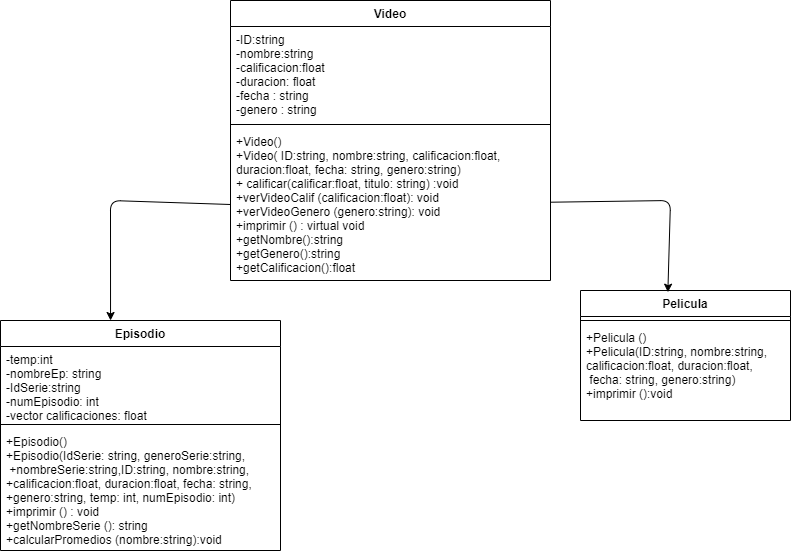

The diagram above was exported from draw.io. Its source (the exported page's mxGraphModel, read from the mxfile embedded in the PNG):
<mxGraphModel dx="497" dy="433" grid="1" gridSize="10" guides="1" tooltips="1" connect="1" arrows="1" fold="1" page="1" pageScale="1" pageWidth="850" pageHeight="1100" math="0" shadow="0">
  <root>
    <mxCell id="0" />
    <mxCell id="1" parent="0" />
    <mxCell id="2" value="Video" style="swimlane;fontStyle=1;align=center;verticalAlign=top;childLayout=stackLayout;horizontal=1;startSize=26;horizontalStack=0;resizeParent=1;resizeParentMax=0;resizeLast=0;collapsible=1;marginBottom=0;" parent="1" vertex="1">
      <mxGeometry x="240" y="40" width="320" height="280" as="geometry" />
    </mxCell>
    <mxCell id="3" value="-ID:string&#10;-nombre:string&#10;-calificacion:float&#10;-duracion: float&#10;-fecha : string&#10;-genero : string&#10;" style="text;strokeColor=none;fillColor=none;align=left;verticalAlign=top;spacingLeft=4;spacingRight=4;overflow=hidden;rotatable=0;points=[[0,0.5],[1,0.5]];portConstraint=eastwest;" parent="2" vertex="1">
      <mxGeometry y="26" width="320" height="94" as="geometry" />
    </mxCell>
    <mxCell id="4" value="" style="line;strokeWidth=1;fillColor=none;align=left;verticalAlign=middle;spacingTop=-1;spacingLeft=3;spacingRight=3;rotatable=0;labelPosition=right;points=[];portConstraint=eastwest;strokeColor=inherit;" parent="2" vertex="1">
      <mxGeometry y="120" width="320" height="8" as="geometry" />
    </mxCell>
    <mxCell id="5" value="+Video()&#10;+Video( ID:string, nombre:string, calificacion:float, &#10;duracion:float, fecha: string, genero:string)&#10;+ calificar(calificar:float, titulo: string) :void&#10;+verVideoCalif (calificacion:float): void&#10;+verVideoGenero (genero:string): void&#10;+imprimir () : virtual void&#10;+getNombre():string&#10;+getGenero():string&#10;+getCalificacion():float&#10;" style="text;strokeColor=none;fillColor=none;align=left;verticalAlign=top;spacingLeft=4;spacingRight=4;overflow=hidden;rotatable=0;points=[[0,0.5],[1,0.5]];portConstraint=eastwest;" parent="2" vertex="1">
      <mxGeometry y="128" width="320" height="152" as="geometry" />
    </mxCell>
    <mxCell id="6" value="Episodio" style="swimlane;fontStyle=1;align=center;verticalAlign=top;childLayout=stackLayout;horizontal=1;startSize=26;horizontalStack=0;resizeParent=1;resizeParentMax=0;resizeLast=0;collapsible=1;marginBottom=0;" parent="1" vertex="1">
      <mxGeometry x="10" y="360" width="280" height="230" as="geometry" />
    </mxCell>
    <mxCell id="7" value="-temp:int&#10;-nombreEp: string&#10;-IdSerie:string&#10;-numEpisodio: int&#10;-vector calificaciones: float" style="text;strokeColor=none;fillColor=none;align=left;verticalAlign=top;spacingLeft=4;spacingRight=4;overflow=hidden;rotatable=0;points=[[0,0.5],[1,0.5]];portConstraint=eastwest;" parent="6" vertex="1">
      <mxGeometry y="26" width="280" height="74" as="geometry" />
    </mxCell>
    <mxCell id="8" value="" style="line;strokeWidth=1;fillColor=none;align=left;verticalAlign=middle;spacingTop=-1;spacingLeft=3;spacingRight=3;rotatable=0;labelPosition=right;points=[];portConstraint=eastwest;strokeColor=inherit;" parent="6" vertex="1">
      <mxGeometry y="100" width="280" height="8" as="geometry" />
    </mxCell>
    <mxCell id="9" value="+Episodio()&#10;+Episodio(IdSerie: string, generoSerie:string,&#10; +nombreSerie:string,ID:string, nombre:string,&#10;+calificacion:float, duracion:float, fecha: string, &#10;+genero:string, temp: int, numEpisodio: int)&#10;+imprimir () : void&#10;+getNombreSerie (): string&#10;+calcularPromedios (nombre:string):void" style="text;strokeColor=none;fillColor=none;align=left;verticalAlign=top;spacingLeft=4;spacingRight=4;overflow=hidden;rotatable=0;points=[[0,0.5],[1,0.5]];portConstraint=eastwest;" parent="6" vertex="1">
      <mxGeometry y="108" width="280" height="122" as="geometry" />
    </mxCell>
    <mxCell id="12" style="edgeStyle=none;html=1;exitX=0;exitY=0.5;exitDx=0;exitDy=0;entryX=0.393;entryY=0;entryDx=0;entryDy=0;entryPerimeter=0;" parent="1" source="5" target="6" edge="1">
      <mxGeometry relative="1" as="geometry">
        <mxPoint x="100" y="330" as="targetPoint" />
        <Array as="points">
          <mxPoint x="120" y="240" />
        </Array>
      </mxGeometry>
    </mxCell>
    <mxCell id="13" value="Pelicula" style="swimlane;fontStyle=1;align=center;verticalAlign=top;childLayout=stackLayout;horizontal=1;startSize=26;horizontalStack=0;resizeParent=1;resizeParentMax=0;resizeLast=0;collapsible=1;marginBottom=0;" parent="1" vertex="1">
      <mxGeometry x="590" y="330" width="210" height="130" as="geometry" />
    </mxCell>
    <mxCell id="15" value="" style="line;strokeWidth=1;fillColor=none;align=left;verticalAlign=middle;spacingTop=-1;spacingLeft=3;spacingRight=3;rotatable=0;labelPosition=right;points=[];portConstraint=eastwest;strokeColor=inherit;" parent="13" vertex="1">
      <mxGeometry y="26" width="210" height="8" as="geometry" />
    </mxCell>
    <mxCell id="16" value="+Pelicula ()&#10;+Pelicula(ID:string, nombre:string, &#10;calificacion:float, duracion:float,&#10; fecha: string, genero:string)&#10;+imprimir ():void&#10;" style="text;strokeColor=none;fillColor=none;align=left;verticalAlign=top;spacingLeft=4;spacingRight=4;overflow=hidden;rotatable=0;points=[[0,0.5],[1,0.5]];portConstraint=eastwest;" parent="13" vertex="1">
      <mxGeometry y="34" width="210" height="96" as="geometry" />
    </mxCell>
    <mxCell id="17" style="edgeStyle=none;html=1;entryX=0.416;entryY=0.013;entryDx=0;entryDy=0;entryPerimeter=0;" parent="1" source="5" target="13" edge="1">
      <mxGeometry relative="1" as="geometry">
        <mxPoint x="780" y="240" as="targetPoint" />
        <Array as="points">
          <mxPoint x="680" y="240" />
        </Array>
      </mxGeometry>
    </mxCell>
  </root>
</mxGraphModel>